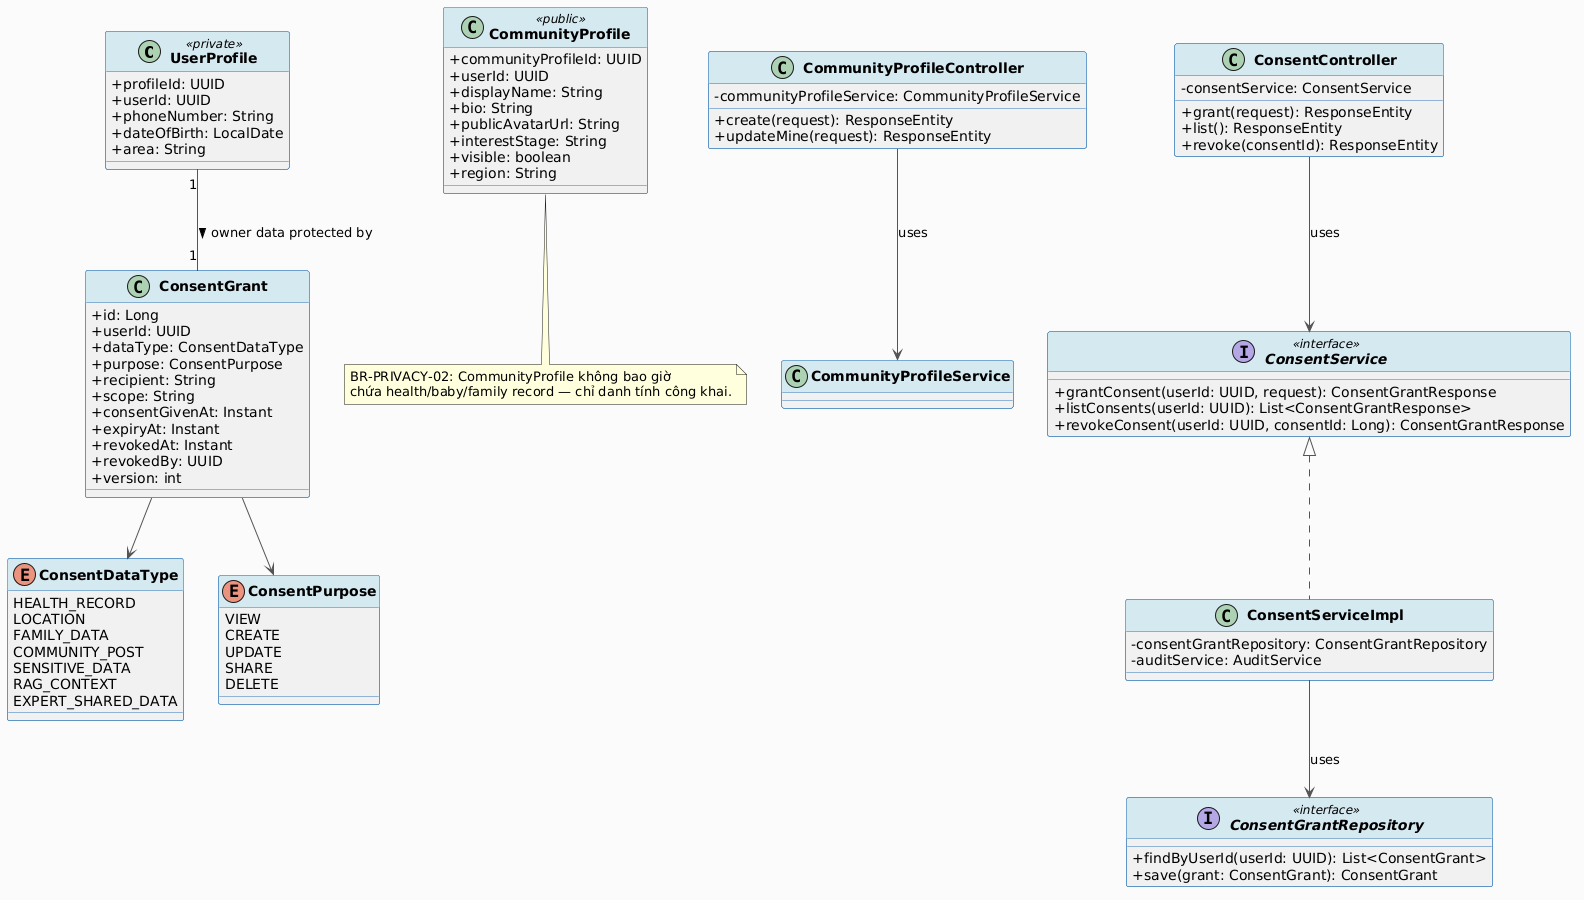

The diagram above was rendered by PlantUML. Its source (embedded in the PNG):
@startuml
skinparam classAttributeIconSize 0
skinparam classFontStyle bold
skinparam backgroundColor #FAFAFA
skinparam ArrowColor #555555
skinparam ClassBorderColor #2E75B6
skinparam ClassHeaderBackgroundColor #D5E8F0

class UserProfile <<private>> {
  + profileId: UUID
  + userId: UUID
  + phoneNumber: String
  + dateOfBirth: LocalDate
  + area: String
}

class CommunityProfile <<public>> {
  + communityProfileId: UUID
  + userId: UUID
  + displayName: String
  + bio: String
  + publicAvatarUrl: String
  + interestStage: String
  + visible: boolean
  + region: String
}

class ConsentGrant {
  + id: Long
  + userId: UUID
  + dataType: ConsentDataType
  + purpose: ConsentPurpose
  + recipient: String
  + scope: String
  + consentGivenAt: Instant
  + expiryAt: Instant
  + revokedAt: Instant
  + revokedBy: UUID
  + version: int
}

enum ConsentDataType {
  HEALTH_RECORD
  LOCATION
  FAMILY_DATA
  COMMUNITY_POST
  SENSITIVE_DATA
  RAG_CONTEXT
  EXPERT_SHARED_DATA
}

enum ConsentPurpose {
  VIEW
  CREATE
  UPDATE
  SHARE
  DELETE
}

class CommunityProfileController {
  - communityProfileService: CommunityProfileService
  + create(request): ResponseEntity
  + updateMine(request): ResponseEntity
}

class ConsentController {
  - consentService: ConsentService
  + grant(request): ResponseEntity
  + list(): ResponseEntity
  + revoke(consentId): ResponseEntity
}

interface ConsentService <<interface>> {
  + grantConsent(userId: UUID, request): ConsentGrantResponse
  + listConsents(userId: UUID): List<ConsentGrantResponse>
  + revokeConsent(userId: UUID, consentId: Long): ConsentGrantResponse
}

class ConsentServiceImpl implements ConsentService {
  - consentGrantRepository: ConsentGrantRepository
  - auditService: AuditService
}

interface ConsentGrantRepository <<interface>> {
  + findByUserId(userId: UUID): List<ConsentGrant>
  + save(grant: ConsentGrant): ConsentGrant
}

UserProfile "1" -- "1" ConsentGrant : owner data protected by >
ConsentGrant --> ConsentDataType
ConsentGrant --> ConsentPurpose
ConsentController --> ConsentService : uses
ConsentServiceImpl --> ConsentGrantRepository : uses
CommunityProfileController --> CommunityProfileService : uses

note bottom of CommunityProfile
  BR-PRIVACY-02: CommunityProfile không bao giờ
  chứa health/baby/family record — chỉ danh tính công khai.
end note
@enduml